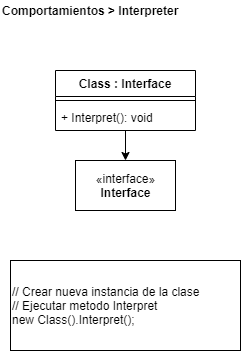

The diagram above was exported from draw.io. Its source (the exported page's mxGraphModel, read from the mxfile embedded in the PNG):
<mxGraphModel dx="1422" dy="822" grid="1" gridSize="10" guides="1" tooltips="1" connect="1" arrows="1" fold="1" page="1" pageScale="1" pageWidth="827" pageHeight="1169" math="0" shadow="0">
  <root>
    <mxCell id="0" />
    <mxCell id="1" parent="0" />
    <mxCell id="jb3W8oWvL1DoOddfANbn-21" value="// Crear nueva instancia de la clase&lt;br&gt;// Ejecutar metodo Interpret&lt;br&gt;new Class().Interpret();" style="rounded=0;whiteSpace=wrap;html=1;align=left;labelBackgroundColor=#ffffff;" parent="1" vertex="1">
      <mxGeometry x="10" y="260" width="230" height="90" as="geometry" />
    </mxCell>
    <mxCell id="_gdt-Ls8ZpUdM3LCKQaS-1" value="&lt;b&gt;Comportamientos &amp;gt; Interpreter&lt;br&gt;&lt;/b&gt;" style="text;html=1;align=left;verticalAlign=middle;resizable=0;points=[];autosize=1;" parent="1" vertex="1">
      <mxGeometry width="190" height="20" as="geometry" />
    </mxCell>
    <mxCell id="IyyyzkJecc8hEarfzs8e-11" value="«interface»&lt;br&gt;&lt;b&gt;Interface&lt;/b&gt;" style="html=1;" parent="1" vertex="1">
      <mxGeometry x="75" y="160" width="100" height="50" as="geometry" />
    </mxCell>
    <mxCell id="IyyyzkJecc8hEarfzs8e-26" style="edgeStyle=orthogonalEdgeStyle;rounded=0;orthogonalLoop=1;jettySize=auto;html=1;entryX=0.5;entryY=0;entryDx=0;entryDy=0;" parent="1" source="IyyyzkJecc8hEarfzs8e-21" target="IyyyzkJecc8hEarfzs8e-11" edge="1">
      <mxGeometry relative="1" as="geometry" />
    </mxCell>
    <mxCell id="IyyyzkJecc8hEarfzs8e-21" value="Class : Interface" style="swimlane;fontStyle=1;align=center;verticalAlign=top;childLayout=stackLayout;horizontal=1;startSize=26;horizontalStack=0;resizeParent=1;resizeParentMax=0;resizeLast=0;collapsible=1;marginBottom=0;" parent="1" vertex="1">
      <mxGeometry x="55" y="70" width="140" height="60" as="geometry" />
    </mxCell>
    <mxCell id="IyyyzkJecc8hEarfzs8e-23" value="" style="line;strokeWidth=1;fillColor=none;align=left;verticalAlign=middle;spacingTop=-1;spacingLeft=3;spacingRight=3;rotatable=0;labelPosition=right;points=[];portConstraint=eastwest;" parent="IyyyzkJecc8hEarfzs8e-21" vertex="1">
      <mxGeometry y="26" width="140" height="8" as="geometry" />
    </mxCell>
    <mxCell id="IyyyzkJecc8hEarfzs8e-24" value="+ Interpret(): void" style="text;strokeColor=none;fillColor=none;align=left;verticalAlign=top;spacingLeft=4;spacingRight=4;overflow=hidden;rotatable=0;points=[[0,0.5],[1,0.5]];portConstraint=eastwest;" parent="IyyyzkJecc8hEarfzs8e-21" vertex="1">
      <mxGeometry y="34" width="140" height="26" as="geometry" />
    </mxCell>
  </root>
</mxGraphModel>